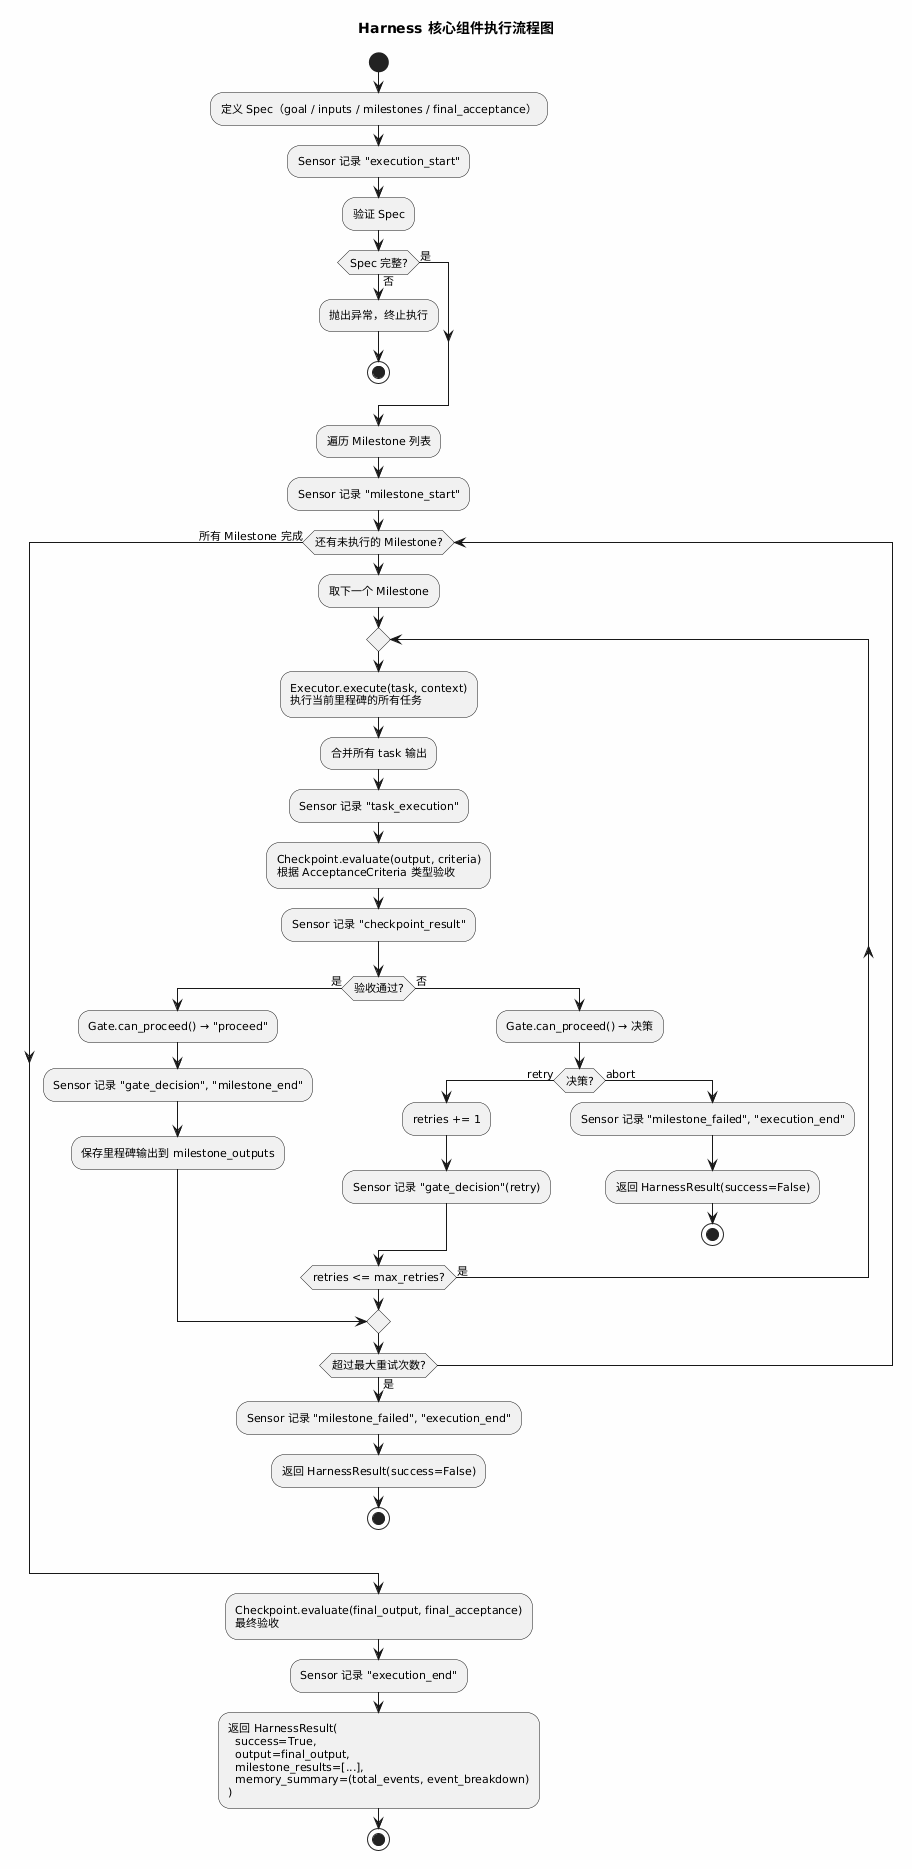

The diagram above was rendered by PlantUML. Its source (embedded in the PNG):
@startuml
skinparam backgroundColor #FEFEFE
skinparam defaultFontSize 11

title **Harness 核心组件执行流程图**

start

:定义 Spec（goal / inputs / milestones / final_acceptance）;
:Sensor 记录 "execution_start";

:验证 Spec;
if (Spec 完整?) is (否) then
  :抛出异常，终止执行;
  stop
else (是)
endif

:遍历 Milestone 列表;
:Sensor 记录 "milestone_start";

while (还有未执行的 Milestone?)
  :取下一个 Milestone;

  repeat
    :Executor.execute(task, context)
    执行当前里程碑的所有任务;
    :合并所有 task 输出;
    :Sensor 记录 "task_execution";

    :Checkpoint.evaluate(output, criteria)
    根据 AcceptanceCriteria 类型验收;
    :Sensor 记录 "checkpoint_result";

    if (验收通过?) is (是) then
      :Gate.can_proceed() → "proceed";
      :Sensor 记录 "gate_decision", "milestone_end";
      :保存里程碑输出到 milestone_outputs;
      break
    else (否)
      :Gate.can_proceed() → 决策;

      if (决策?) is (retry) then
        :retries += 1;
        :Sensor 记录 "gate_decision"(retry);
      else (abort)
        :Sensor 记录 "milestone_failed", "execution_end";
        :返回 HarnessResult(success=False);
        stop
      endif
    endif
  repeat while (retries <= max_retries?) is (是)

  if (超过最大重试次数?) is (是) then
    :Sensor 记录 "milestone_failed", "execution_end";
    :返回 HarnessResult(success=False);
    stop
  endif

endwhile (所有 Milestone 完成)

:Checkpoint.evaluate(final_output, final_acceptance)
最终验收;
:Sensor 记录 "execution_end";

:返回 HarnessResult(
  success=True,
  output=final_output,
  milestone_results=[...],
  memory_summary=(total_events, event_breakdown)
);

stop
@enduml